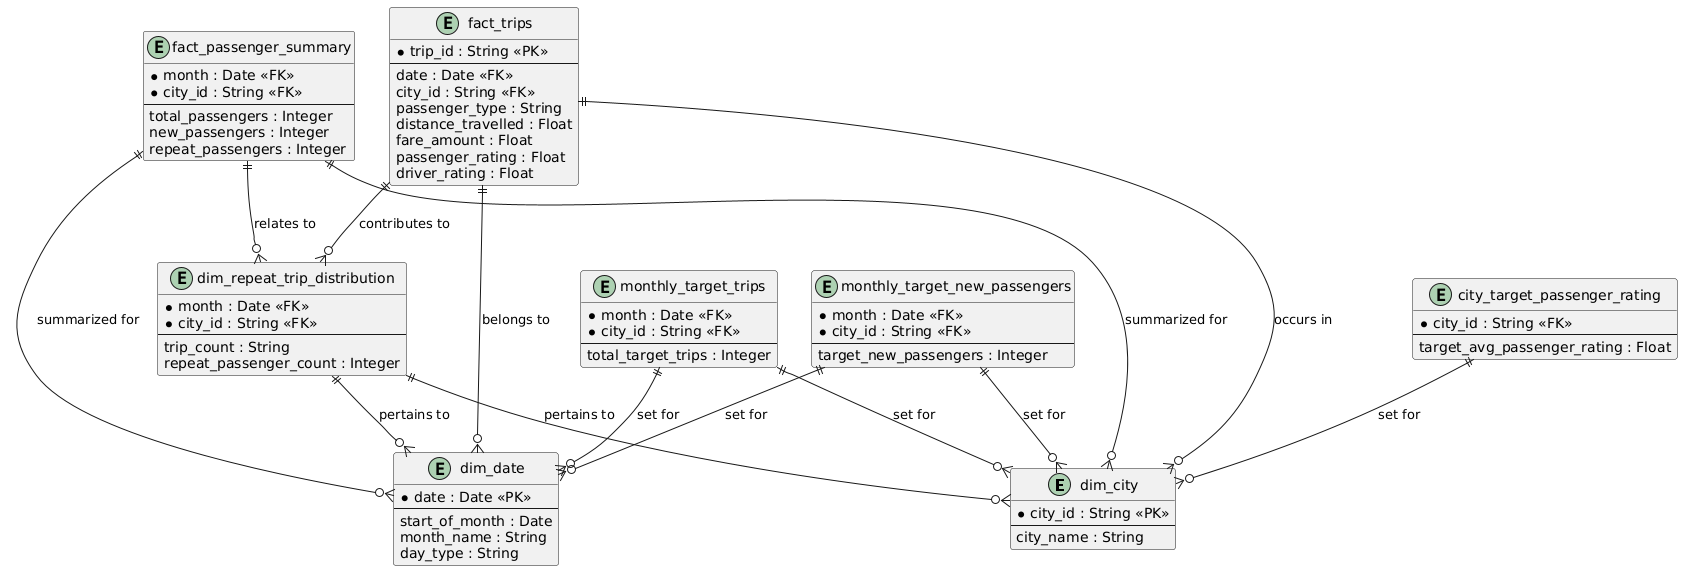

The diagram above was rendered by PlantUML. Its source (embedded in the PNG):
@startuml
entity dim_city {
  * city_id : String <<PK>>
  --
  city_name : String
}

entity dim_date {
  * date : Date <<PK>>
  --
  start_of_month : Date
  month_name : String
  day_type : String
}

entity fact_passenger_summary {
  * month : Date <<FK>>
  * city_id : String <<FK>>
  --
  total_passengers : Integer
  new_passengers : Integer
  repeat_passengers : Integer
}

entity dim_repeat_trip_distribution {
  * month : Date <<FK>>
  * city_id : String <<FK>>
  --
  trip_count : String
  repeat_passenger_count : Integer
}

entity fact_trips {
  * trip_id : String <<PK>>
  --
  date : Date <<FK>>
  city_id : String <<FK>>
  passenger_type : String
  distance_travelled : Float
  fare_amount : Float
  passenger_rating : Float
  driver_rating : Float
}

entity city_target_passenger_rating {
  * city_id : String <<FK>>
  --
  target_avg_passenger_rating : Float
}

entity monthly_target_new_passengers {
  * month : Date <<FK>>
  * city_id : String <<FK>>
  --
  target_new_passengers : Integer
}

entity monthly_target_trips {
  * month : Date <<FK>>
  * city_id : String <<FK>>
  --
  total_target_trips : Integer
}

fact_trips ||--o{ dim_date : belongs to
fact_trips ||--o{ dim_city : occurs in
fact_passenger_summary ||--o{ dim_city : summarized for
fact_passenger_summary ||--o{ dim_date : summarized for

fact_passenger_summary ||--o{ dim_repeat_trip_distribution : relates to
fact_trips ||--o{ dim_repeat_trip_distribution : contributes to

dim_repeat_trip_distribution ||--o{ dim_city : pertains to

dim_repeat_trip_distribution ||--o{ dim_date : pertains to

monthly_target_new_passengers ||--o{ dim_city : set for
monthly_target_new_passengers ||--o{ dim_date : set for

monthly_target_trips ||--o{ dim_city : set for
monthly_target_trips ||--o{ dim_date : set for

city_target_passenger_rating ||--o{ dim_city : set for
@enduml